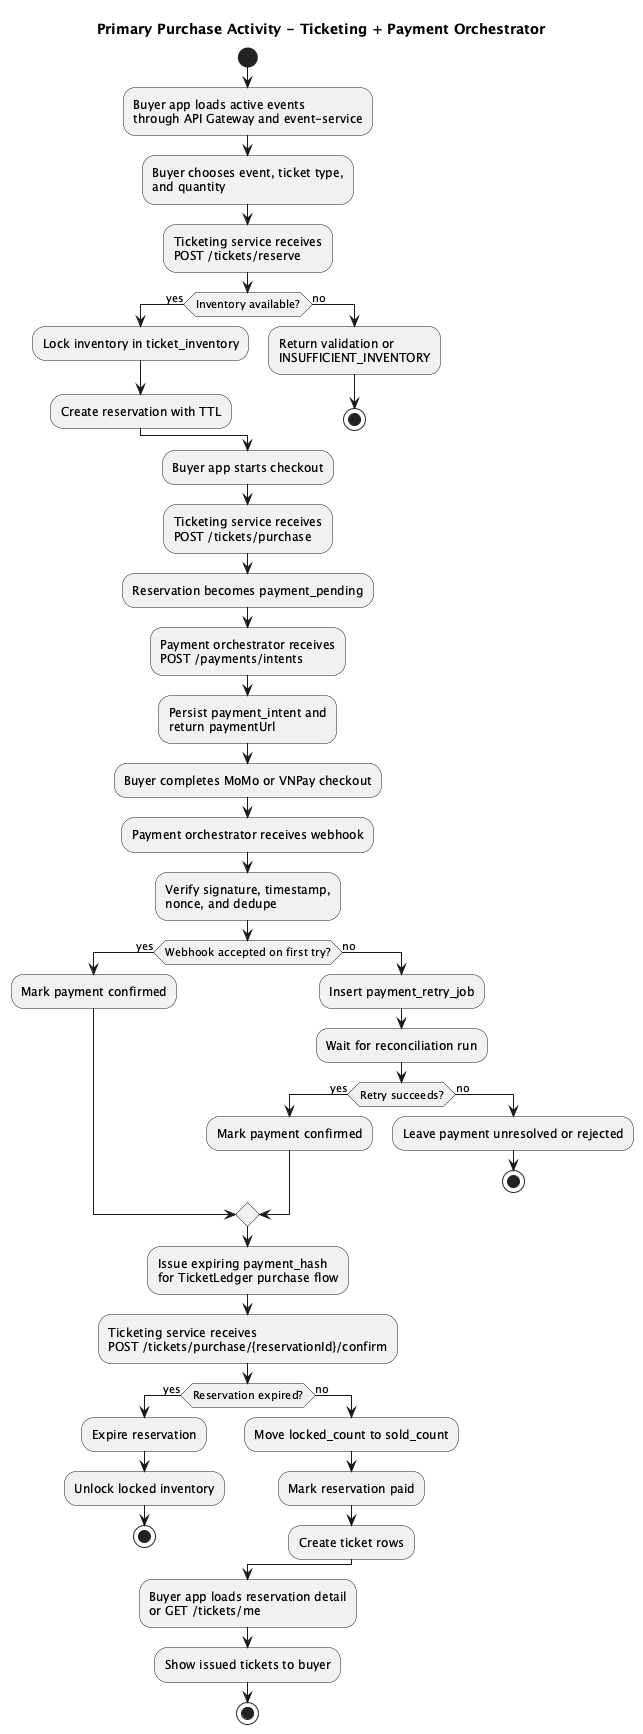

The diagram above was rendered by PlantUML. Its source (embedded in the PNG):
@startuml
title Primary Purchase Activity - Ticketing + Payment Orchestrator
skinparam shadowing false
skinparam linetype ortho

start

:Buyer app loads active events\nthrough API Gateway and event-service;
:Buyer chooses event, ticket type,\nand quantity;
:Ticketing service receives\nPOST /tickets/reserve;

if (Inventory available?) then (yes)
  :Lock inventory in ticket_inventory;
  :Create reservation with TTL;
else (no)
  :Return validation or\nINSUFFICIENT_INVENTORY;
  stop
endif

:Buyer app starts checkout;
:Ticketing service receives\nPOST /tickets/purchase;
:Reservation becomes payment_pending;
:Payment orchestrator receives\nPOST /payments/intents;
:Persist payment_intent and\nreturn paymentUrl;
:Buyer completes MoMo or VNPay checkout;
:Payment orchestrator receives webhook;
:Verify signature, timestamp,\nnonce, and dedupe;

if (Webhook accepted on first try?) then (yes)
  :Mark payment confirmed;
else (no)
  :Insert payment_retry_job;
  :Wait for reconciliation run;
  if (Retry succeeds?) then (yes)
    :Mark payment confirmed;
  else (no)
    :Leave payment unresolved or rejected;
    stop
  endif
endif

:Issue expiring payment_hash\nfor TicketLedger purchase flow;
:Ticketing service receives\nPOST /tickets/purchase/{reservationId}/confirm;

if (Reservation expired?) then (yes)
  :Expire reservation;
  :Unlock locked inventory;
  stop
else (no)
  :Move locked_count to sold_count;
  :Mark reservation paid;
  :Create ticket rows;
endif

:Buyer app loads reservation detail\nor GET /tickets/me;
:Show issued tickets to buyer;

stop

@enduml